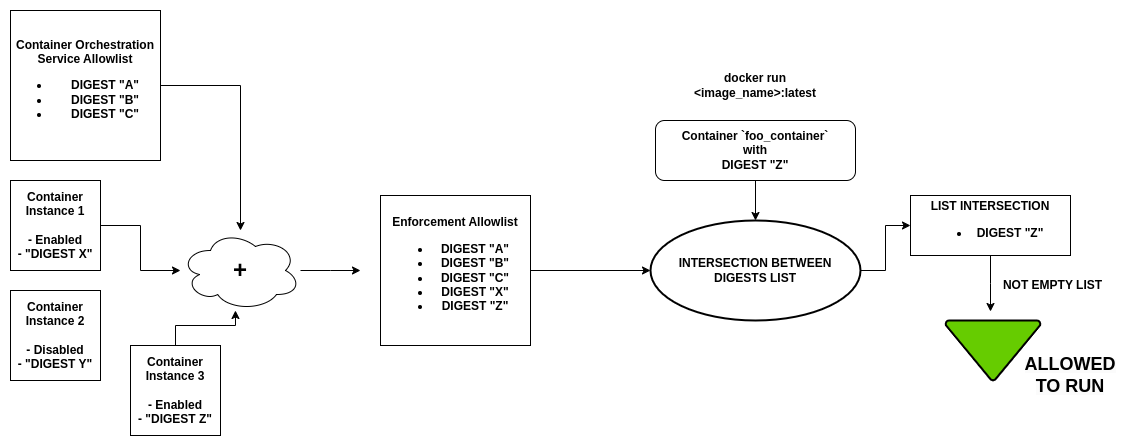

The diagram above was exported from draw.io. Its source (the exported page's mxGraphModel, read from the mxfile embedded in the PNG):
<mxGraphModel dx="1674" dy="786" grid="1" gridSize="10" guides="1" tooltips="1" connect="1" arrows="1" fold="1" page="1" pageScale="1" pageWidth="1169" pageHeight="827" math="0" shadow="0">
  <root>
    <mxCell id="0" />
    <mxCell id="1" parent="0" />
    <mxCell id="Z19A5BRXN_G8XX83h8JJ-23" style="edgeStyle=orthogonalEdgeStyle;rounded=0;orthogonalLoop=1;jettySize=auto;html=1;exitX=1;exitY=0.5;exitDx=0;exitDy=0;" edge="1" parent="1" source="Z19A5BRXN_G8XX83h8JJ-2" target="Z19A5BRXN_G8XX83h8JJ-22">
      <mxGeometry relative="1" as="geometry" />
    </mxCell>
    <mxCell id="Z19A5BRXN_G8XX83h8JJ-2" value="&lt;b&gt;Container Orchestration Service Allowlist&lt;br&gt;&lt;ul&gt;&lt;li&gt;DIGEST &quot;A&quot;&lt;/li&gt;&lt;li&gt;DIGEST &quot;B&quot;&lt;/li&gt;&lt;li&gt;DIGEST &quot;C&quot;&lt;/li&gt;&lt;/ul&gt;&lt;/b&gt;" style="whiteSpace=wrap;html=1;aspect=fixed;" vertex="1" parent="1">
      <mxGeometry x="40" y="20" width="150" height="150" as="geometry" />
    </mxCell>
    <mxCell id="Z19A5BRXN_G8XX83h8JJ-3" style="edgeStyle=orthogonalEdgeStyle;rounded=0;orthogonalLoop=1;jettySize=auto;html=1;entryX=0.5;entryY=0;entryDx=0;entryDy=0;entryPerimeter=0;" edge="1" parent="1" source="Z19A5BRXN_G8XX83h8JJ-4" target="Z19A5BRXN_G8XX83h8JJ-7">
      <mxGeometry relative="1" as="geometry">
        <mxPoint x="785" y="220" as="targetPoint" />
      </mxGeometry>
    </mxCell>
    <mxCell id="Z19A5BRXN_G8XX83h8JJ-4" value="&lt;b&gt;Container `foo_container`&lt;br&gt;with&lt;br&gt;DIGEST &quot;Z&quot;&lt;br&gt;&lt;/b&gt;" style="rounded=1;whiteSpace=wrap;html=1;" vertex="1" parent="1">
      <mxGeometry x="685" y="130" width="200" height="60" as="geometry" />
    </mxCell>
    <mxCell id="Z19A5BRXN_G8XX83h8JJ-5" value="docker run &amp;lt;image_name&amp;gt;:latest" style="text;html=1;strokeColor=none;fillColor=none;align=center;verticalAlign=middle;whiteSpace=wrap;rounded=0;fontStyle=1" vertex="1" parent="1">
      <mxGeometry x="695" y="80" width="180" height="30" as="geometry" />
    </mxCell>
    <mxCell id="Z19A5BRXN_G8XX83h8JJ-6" style="edgeStyle=orthogonalEdgeStyle;rounded=0;orthogonalLoop=1;jettySize=auto;html=1;exitX=1;exitY=0.5;exitDx=0;exitDy=0;exitPerimeter=0;entryX=0;entryY=0.5;entryDx=0;entryDy=0;" edge="1" parent="1" source="Z19A5BRXN_G8XX83h8JJ-7" target="Z19A5BRXN_G8XX83h8JJ-9">
      <mxGeometry relative="1" as="geometry" />
    </mxCell>
    <mxCell id="Z19A5BRXN_G8XX83h8JJ-7" value="&lt;b style=&quot;border-color: var(--border-color);&quot;&gt;INTERSECTION BETWEEN DIGESTS LIST&lt;/b&gt;" style="strokeWidth=2;html=1;shape=mxgraph.flowchart.start_1;whiteSpace=wrap;" vertex="1" parent="1">
      <mxGeometry x="680" y="230" width="210" height="100" as="geometry" />
    </mxCell>
    <mxCell id="Z19A5BRXN_G8XX83h8JJ-8" style="edgeStyle=orthogonalEdgeStyle;rounded=0;orthogonalLoop=1;jettySize=auto;html=1;" edge="1" parent="1" source="Z19A5BRXN_G8XX83h8JJ-9">
      <mxGeometry relative="1" as="geometry">
        <mxPoint x="1020" y="321" as="targetPoint" />
      </mxGeometry>
    </mxCell>
    <mxCell id="Z19A5BRXN_G8XX83h8JJ-9" value="&lt;b&gt;LIST INTERSECTION&lt;br&gt;&lt;ul&gt;&lt;li&gt;&lt;b&gt;DIGEST &quot;Z&quot;&lt;/b&gt;&lt;/li&gt;&lt;/ul&gt;&lt;/b&gt;" style="rounded=0;whiteSpace=wrap;html=1;" vertex="1" parent="1">
      <mxGeometry x="940" y="205" width="160" height="60" as="geometry" />
    </mxCell>
    <mxCell id="Z19A5BRXN_G8XX83h8JJ-10" value="&lt;b&gt;NOT EMPTY LIST&lt;/b&gt;" style="text;html=1;strokeColor=none;fillColor=none;align=center;verticalAlign=middle;whiteSpace=wrap;rounded=0;" vertex="1" parent="1">
      <mxGeometry x="1030" y="280" width="105" height="30" as="geometry" />
    </mxCell>
    <mxCell id="Z19A5BRXN_G8XX83h8JJ-11" value="" style="strokeWidth=2;html=1;shape=mxgraph.flowchart.merge_or_storage;whiteSpace=wrap;fillColor=#66CC00;" vertex="1" parent="1">
      <mxGeometry x="975" y="330" width="95" height="60" as="geometry" />
    </mxCell>
    <mxCell id="Z19A5BRXN_G8XX83h8JJ-12" value="&lt;b style=&quot;border-color: var(--border-color); color: rgb(0, 0, 0); font-family: Helvetica; font-size: 12px; font-style: normal; font-variant-ligatures: normal; font-variant-caps: normal; letter-spacing: normal; orphans: 2; text-align: center; text-indent: 0px; text-transform: none; widows: 2; word-spacing: 0px; -webkit-text-stroke-width: 0px; background-color: rgb(251, 251, 251); text-decoration-thickness: initial; text-decoration-style: initial; text-decoration-color: initial;&quot;&gt;&lt;font style=&quot;border-color: var(--border-color); font-size: 18px;&quot;&gt;ALLOWED TO RUN&lt;/font&gt;&lt;/b&gt;" style="text;html=1;strokeColor=none;fillColor=none;align=center;verticalAlign=middle;whiteSpace=wrap;rounded=0;" vertex="1" parent="1">
      <mxGeometry x="1070" y="370" width="60" height="30" as="geometry" />
    </mxCell>
    <mxCell id="Z19A5BRXN_G8XX83h8JJ-31" style="edgeStyle=orthogonalEdgeStyle;rounded=0;orthogonalLoop=1;jettySize=auto;html=1;" edge="1" parent="1" source="Z19A5BRXN_G8XX83h8JJ-15" target="Z19A5BRXN_G8XX83h8JJ-22">
      <mxGeometry relative="1" as="geometry" />
    </mxCell>
    <mxCell id="Z19A5BRXN_G8XX83h8JJ-15" value="&lt;b&gt;Container Instance 1&lt;/b&gt;&lt;div&gt;&lt;b&gt;&lt;br&gt;&lt;/b&gt;&lt;div&gt;&lt;b&gt;- Enabled&lt;br&gt;&lt;/b&gt;&lt;div&gt;&lt;b&gt;-&amp;nbsp;&lt;/b&gt;&lt;b style=&quot;background-color: initial;&quot;&gt;&quot;DIGEST X&quot;&lt;/b&gt;&lt;/div&gt;&lt;/div&gt;&lt;/div&gt;" style="whiteSpace=wrap;html=1;aspect=fixed;" vertex="1" parent="1">
      <mxGeometry x="40" y="190" width="90" height="90" as="geometry" />
    </mxCell>
    <mxCell id="Z19A5BRXN_G8XX83h8JJ-16" value="&lt;b&gt;Container Instance 2&lt;/b&gt;&lt;div&gt;&lt;b&gt;&lt;br&gt;&lt;/b&gt;&lt;div&gt;&lt;b&gt;- Disabled&lt;br&gt;&lt;/b&gt;&lt;div&gt;&lt;b&gt;-&amp;nbsp;&lt;/b&gt;&lt;b style=&quot;background-color: initial;&quot;&gt;&quot;DIGEST Y&quot;&lt;/b&gt;&lt;/div&gt;&lt;/div&gt;&lt;/div&gt;" style="whiteSpace=wrap;html=1;aspect=fixed;" vertex="1" parent="1">
      <mxGeometry x="40" y="300" width="90" height="90" as="geometry" />
    </mxCell>
    <mxCell id="Z19A5BRXN_G8XX83h8JJ-17" value="&lt;b&gt;Container Instance 3&lt;/b&gt;&lt;div&gt;&lt;b&gt;&lt;br&gt;&lt;/b&gt;&lt;div&gt;&lt;b&gt;- Enabled&lt;br&gt;&lt;/b&gt;&lt;div&gt;&lt;b&gt;-&amp;nbsp;&lt;/b&gt;&lt;b style=&quot;background-color: initial;&quot;&gt;&quot;DIGEST Z&quot;&lt;/b&gt;&lt;/div&gt;&lt;/div&gt;&lt;/div&gt;" style="whiteSpace=wrap;html=1;aspect=fixed;" vertex="1" parent="1">
      <mxGeometry x="160" y="355" width="90" height="90" as="geometry" />
    </mxCell>
    <mxCell id="Z19A5BRXN_G8XX83h8JJ-34" style="edgeStyle=orthogonalEdgeStyle;rounded=0;orthogonalLoop=1;jettySize=auto;html=1;" edge="1" parent="1" source="Z19A5BRXN_G8XX83h8JJ-22">
      <mxGeometry relative="1" as="geometry">
        <mxPoint x="390" y="280" as="targetPoint" />
      </mxGeometry>
    </mxCell>
    <mxCell id="Z19A5BRXN_G8XX83h8JJ-22" value="&lt;font style=&quot;font-size: 24px;&quot;&gt;&lt;b&gt;+&lt;/b&gt;&lt;/font&gt;" style="ellipse;shape=cloud;whiteSpace=wrap;html=1;" vertex="1" parent="1">
      <mxGeometry x="210" y="240" width="120" height="80" as="geometry" />
    </mxCell>
    <mxCell id="Z19A5BRXN_G8XX83h8JJ-33" style="edgeStyle=orthogonalEdgeStyle;rounded=0;orthogonalLoop=1;jettySize=auto;html=1;entryX=0.458;entryY=1;entryDx=0;entryDy=0;entryPerimeter=0;" edge="1" parent="1" source="Z19A5BRXN_G8XX83h8JJ-17" target="Z19A5BRXN_G8XX83h8JJ-22">
      <mxGeometry relative="1" as="geometry" />
    </mxCell>
    <mxCell id="Z19A5BRXN_G8XX83h8JJ-35" value="&lt;b&gt;Enforcement Allowlist&lt;br&gt;&lt;ul&gt;&lt;li&gt;DIGEST &quot;A&quot;&lt;/li&gt;&lt;li&gt;DIGEST &quot;B&quot;&lt;/li&gt;&lt;li&gt;DIGEST &quot;C&quot;&lt;/li&gt;&lt;li&gt;DIGEST &quot;X&quot;&lt;/li&gt;&lt;li&gt;DIGEST &quot;Z&quot;&lt;/li&gt;&lt;/ul&gt;&lt;/b&gt;" style="whiteSpace=wrap;html=1;aspect=fixed;" vertex="1" parent="1">
      <mxGeometry x="410" y="205" width="150" height="150" as="geometry" />
    </mxCell>
    <mxCell id="Z19A5BRXN_G8XX83h8JJ-36" style="edgeStyle=orthogonalEdgeStyle;rounded=0;orthogonalLoop=1;jettySize=auto;html=1;entryX=0;entryY=0.5;entryDx=0;entryDy=0;entryPerimeter=0;" edge="1" parent="1" source="Z19A5BRXN_G8XX83h8JJ-35" target="Z19A5BRXN_G8XX83h8JJ-7">
      <mxGeometry relative="1" as="geometry" />
    </mxCell>
  </root>
</mxGraphModel>